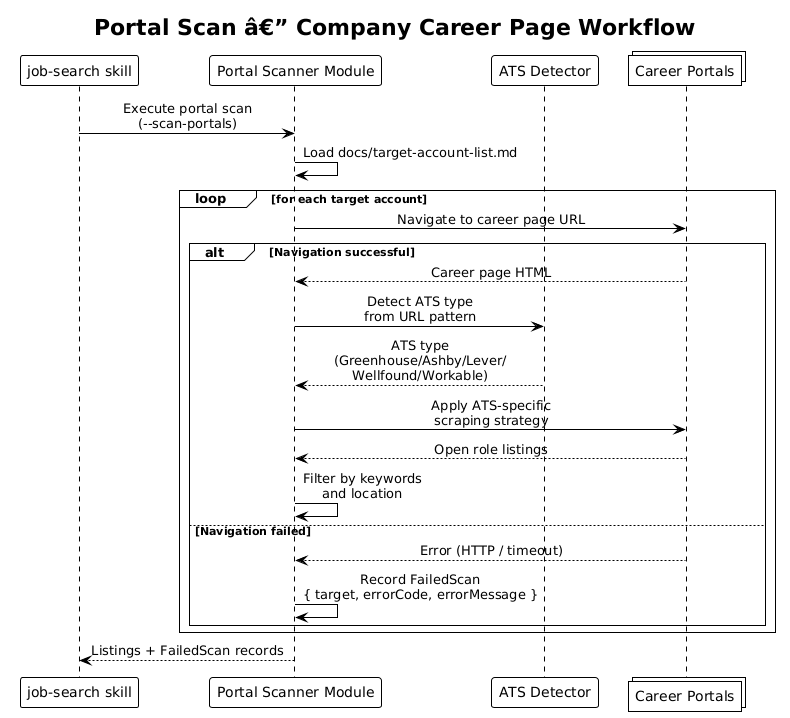

The diagram above was rendered by PlantUML. Its source (embedded in the PNG):
@startuml
!theme plain
skinparam sequenceMessageAlign center

title Portal Scan â€” Company Career Page Workflow

participant "job-search skill" as skill
participant "Portal Scanner Module" as scanner
participant "ATS Detector" as ats
collections "Career Portals" as portals

skill -> scanner : Execute portal scan\n(--scan-portals)
scanner -> scanner : Load docs/target-account-list.md
loop for each target account
    scanner -> portals : Navigate to career page URL
    alt Navigation successful
        portals --> scanner : Career page HTML
        scanner -> ats : Detect ATS type\nfrom URL pattern
        ats --> scanner : ATS type\n(Greenhouse/Ashby/Lever/\nWellfound/Workable)
        scanner -> portals : Apply ATS-specific\nscraping strategy
        portals --> scanner : Open role listings
        scanner -> scanner : Filter by keywords\nand location
    else Navigation failed
        portals --> scanner : Error (HTTP / timeout)
        scanner -> scanner : Record FailedScan\n{ target, errorCode, errorMessage }
    end
end
scanner --> skill : Listings + FailedScan records
@enduml